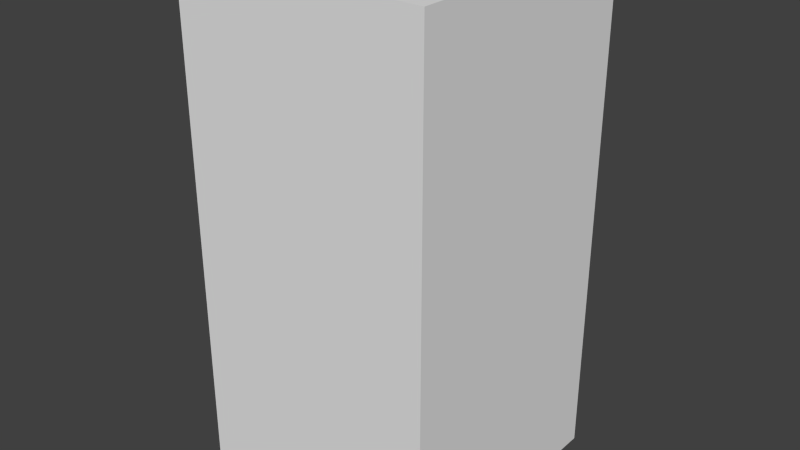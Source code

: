 # Source: redDotFive.blend  (saved by Blender 2.68.0; exported with 4.5.12 LTS)
import bpy
from mathutils import Matrix  # noqa: F401  (used for matrix-valued properties, if any)

bpy.ops.wm.read_factory_settings(use_empty=True)
scene = bpy.context.scene
scene.name = 'Scene'

# ---- collections
col_collection_1 = bpy.data.collections.new('Collection 1'); scene.collection.children.link(col_collection_1)

# ---- world
world_world = bpy.data.worlds.new('World'); scene.world = world_world
world_world.color = (0.05088, 0.05088, 0.05088)
world_world.use_sun_shadow = False
world_world.sun_shadow_jitter_overblur = 0.0
world_world.cycles.sampling_method = 'MANUAL'
world_world.cycles.sample_map_resolution = 256

# ---- meshes
me_reddotfive = bpy.data.meshes.new('redDotFive')
me_reddotfive.from_pydata([(-0.5, -0.5, -1.0), (-0.5, 0.5, -1.0), (0.5, 0.5, -1.0), (0.5, -0.5, -1.0), (-0.5, -0.5, 1.0), (-0.5, 0.5, 1.0), (0.5, 0.5, 1.0), (0.5, -0.5, 1.0)], [], [(4, 5, 1, 0), (5, 6, 2, 1), (6, 7, 3, 2), (7, 4, 0, 3), (0, 1, 2, 3), (7, 6, 5, 4)])
me_reddotfive.use_remesh_preserve_volume = False
me_reddotfive.use_remesh_preserve_attributes = False
me_reddotfive.use_mirror_vertex_groups = False
me_reddotfive.update()

# ---- objects
ob_reddotfive = bpy.data.objects.new('redDotFive', me_reddotfive)

# ---- transforms, parenting, visibility, modifiers, constraints
ob_reddotfive.location = (0.0, 0.0, 0.0)
ob_reddotfive.lineart.crease_threshold = 0.0

# ---- collection membership
col_collection_1.objects.link(ob_reddotfive)

# ---- scene / render settings (as saved in the file)
scene.frame_start = 1; scene.frame_end = 250; scene.frame_set(1)
scene.render.engine = 'BLENDER_EEVEE_NEXT'
scene.render.image_settings.color_mode = 'RGB'
scene.render.image_settings.compression = 90
scene.render.resolution_percentage = 50
scene.render.dither_intensity = 0.0
scene.cycles.use_denoising = False
scene.cycles.samples = 10
scene.cycles.sampling_pattern = 'TABULATED_SOBOL'
scene.cycles.light_sampling_threshold = 0.0
scene.cycles.use_adaptive_sampling = False
scene.cycles.use_light_tree = False
scene.cycles.blur_glossy = 0.0
scene.cycles.volume_bounces = 1
scene.cycles.pixel_filter_type = 'GAUSSIAN'
scene.cycles.sample_clamp_indirect = 0.0
scene.view_settings.view_transform = 'Standard'
bpy.context.view_layer.update()

# ---- added for rendering (the .blend has no active camera and no usable light): camera, sun
cam_auto = bpy.data.cameras.new('AutoCamera')
cam_auto.lens = 50.0
cam_auto.sensor_width = 36.0
cam_auto.clip_end = 1000.0
ob_auto_camera = bpy.data.objects.new('AutoCamera', cam_auto)
scene.collection.objects.link(ob_auto_camera)
ob_auto_camera.location = (2.26633, -2.71959, 1.81306)
ob_auto_camera.rotation_euler = (1.09748, -7.21219e-08, 0.694738)
scene.camera = ob_auto_camera
light_auto_sun = bpy.data.lights.new('AutoSun', 'SUN')
light_auto_sun.energy = 3.0
light_auto_sun.angle = 0.0523599
ob_auto_sun = bpy.data.objects.new('AutoSun', light_auto_sun)
scene.collection.objects.link(ob_auto_sun)
ob_auto_sun.rotation_euler = (0.872665, 0.174533, 0.523599)
bpy.context.view_layer.update()
